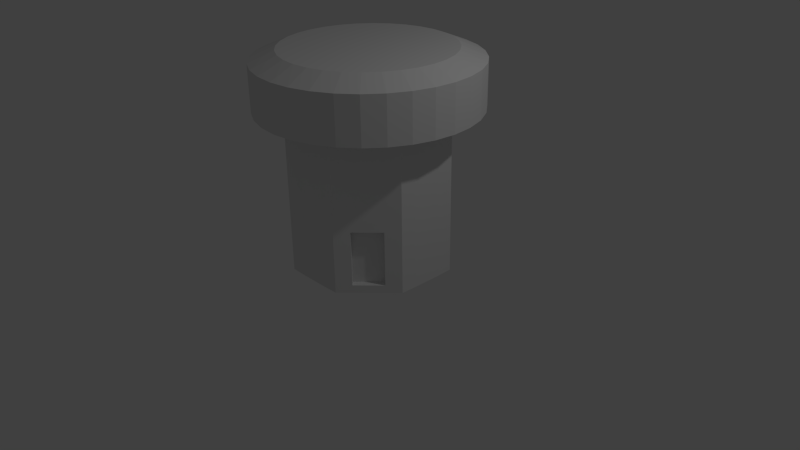 # Source: Robot_Bee_4.blend  (saved by Blender 2.76.0; exported with 4.5.12 LTS)
import bpy
from mathutils import Matrix  # noqa: F401  (used for matrix-valued properties, if any)

bpy.ops.wm.read_factory_settings(use_empty=True)
scene = bpy.context.scene
scene.name = 'Scene'

# ---- collections
col_collection_1 = bpy.data.collections.new('Collection 1'); scene.collection.children.link(col_collection_1)

# ---- world
world_world = bpy.data.worlds.new('World'); scene.world = world_world
world_world.color = (0.05088, 0.05088, 0.05088)
world_world.use_sun_shadow = False
world_world.sun_shadow_jitter_overblur = 0.0
world_world.cycles.sampling_method = 'MANUAL'
world_world.cycles.sample_map_resolution = 256

# ---- cameras
cam_camera = bpy.data.cameras.new('Camera')
cam_camera.clip_end = 100.0
cam_camera.lens = 35.0
cam_camera.sensor_width = 32.0
cam_camera.sensor_height = 18.0
cam_camera.ortho_scale = 7.314
cam_camera.dof.focus_distance = 0.0
cam_camera.dof.aperture_fstop = 128.0

# ---- lights
light_lamp = bpy.data.lights.new('Lamp', 'POINT')
light_lamp.transmission_factor = 0.0
light_lamp.cutoff_distance = 30.0
light_lamp.energy = 100.0
light_lamp.shadow_buffer_clip_start = 1.001
light_lamp.shadow_soft_size = 0.1
light_lamp.shadow_maximum_resolution = 0.006
light_lamp.use_absolute_resolution = True
light_lamp.cycles.use_multiple_importance_sampling = False

# ---- meshes
me_cylinder_003 = bpy.data.meshes.new('Cylinder.003')
me_cylinder_003.from_pydata([(-0.9681, 3.576e-07, -1.0), (-0.9681, 3.576e-07, 1.0), (-0.9681, 0.1951, -1.0), (-0.9681, 0.1951, 1.0), (-0.9681, 0.3981, -1.0), (-0.9681, 0.3981, 1.0), (-0.8257, 0.5498, -1.0), (-0.8257, 0.5498, 1.0), (-0.6877, 0.6877, -1.0), (-0.6877, 0.6877, 1.0), (-0.5498, 0.8257, -1.0), (-0.5498, 0.8257, 1.0), (-0.3981, 0.9681, -1.0), (-0.3981, 0.9681, 1.0), (-0.1951, 0.9681, -1.0), (-0.1951, 0.9681, 1.0), (5.364e-07, 0.9681, -1.0), (5.364e-07, 0.9681, 1.0), (0.1951, 0.9681, -1.0), (0.1951, 0.9681, 1.0), (0.3981, 0.9681, -1.0), (0.3981, 0.9681, 1.0), (0.5498, 0.8257, -1.0), (0.5498, 0.8257, 1.0), (0.6877, 0.6877, -1.0), (0.6877, 0.6877, 1.0), (0.8257, 0.5498, -1.0), (0.8257, 0.5498, 1.0), (0.9681, 0.3981, -1.0), (0.9681, 0.3981, 1.0), (0.9681, 0.1951, -1.0), (0.9681, 0.1951, 1.0), (0.9681, -1.788e-07, -1.0), (0.9681, -1.788e-07, 1.0), (0.9681, -0.1951, -1.0), (0.9681, -0.1951, 1.0), (0.9681, -0.3981, -1.0), (0.9681, -0.3981, 1.0), (0.8257, -0.5498, -1.0), (0.8257, -0.5498, 1.0), (0.6877, -0.6877, -1.0), (0.6877, -0.6877, 1.0), (0.5498, -0.8257, -1.0), (0.5498, -0.8257, 1.0), (0.3981, -0.9681, -1.0), (0.3981, -0.9681, 1.0), (0.1951, -0.9681, -1.0), (0.1951, -0.9681, 1.0), (-6.557e-07, -0.9681, -1.0), (-6.557e-07, -0.9681, 1.0), (-0.1951, -0.9681, -1.0), (-0.1951, -0.9681, 1.0), (-0.3981, -0.9681, -1.0), (-0.3981, -0.9681, 1.0), (-0.5498, -0.8257, -1.0), (-0.5498, -0.8257, 1.0), (-0.6877, -0.6877, -1.0), (-0.6877, -0.6877, 1.0), (-0.8257, -0.5498, -1.0), (-0.8257, -0.5498, 1.0), (-0.9681, -0.3981, -1.0), (-0.9681, -0.3981, 1.0), (-0.9681, -0.1951, -1.0), (-0.9681, -0.1951, 1.0), (-1.364, 0.2713, 1.0), (-1.391, 1.788e-07, 1.0), (-1.285, 0.5322, 1.0), (-1.156, 0.7726, 1.0), (-0.9833, 0.9833, 1.0), (-0.7726, 1.156, 1.0), (-0.5322, 1.285, 1.0), (-0.2713, 1.364, 1.0), (7.749e-07, 1.391, 1.0), (0.2713, 1.364, 1.0), (0.5322, 1.285, 1.0), (0.7726, 1.156, 1.0), (0.9833, 0.9833, 1.0), (1.156, 0.7726, 1.0), (1.285, 0.5322, 1.0), (1.364, 0.2713, 1.0), (1.391, -2.98e-07, 1.0), (1.364, -0.2713, 1.0), (1.285, -0.5322, 1.0), (1.156, -0.7726, 1.0), (0.9833, -0.9833, 1.0), (0.7726, -1.156, 1.0), (0.5322, -1.285, 1.0), (0.2713, -1.364, 1.0), (-1.013e-06, -1.391, 1.0), (-0.2713, -1.364, 1.0), (-0.5322, -1.285, 1.0), (-0.7726, -1.156, 1.0), (-0.9833, -0.9833, 1.0), (-1.156, -0.7726, 1.0), (-1.285, -0.5322, 1.0), (-1.364, -0.2713, 1.0), (-1.051, 0.2091, 1.72), (-1.072, 2.014e-07, 1.72), (-0.9902, 0.4102, 1.72), (-0.8912, 0.5955, 1.72), (-0.7579, 0.7579, 1.72), (-0.5955, 0.8912, 1.72), (-0.4102, 0.9902, 1.72), (-0.2091, 1.051, 1.72), (6.194e-07, 1.072, 1.72), (0.2091, 1.051, 1.72), (0.4102, 0.9902, 1.72), (0.5955, 0.8912, 1.72), (0.7579, 0.7579, 1.72), (0.8912, 0.5955, 1.72), (0.9902, 0.4102, 1.72), (1.051, 0.2091, 1.72), (1.072, -2.12e-07, 1.72), (1.051, -0.2091, 1.72), (0.9902, -0.4102, 1.72), (0.8912, -0.5955, 1.72), (0.7579, -0.7579, 1.72), (0.5955, -0.8912, 1.72), (0.4102, -0.9902, 1.72), (0.2091, -1.051, 1.72), (-7.588e-07, -1.072, 1.72), (-0.2091, -1.051, 1.72), (-0.4102, -0.9902, 1.72), (-0.5955, -0.8912, 1.72), (-0.7579, -0.7579, 1.72), (-0.8912, -0.5955, 1.72), (-0.9902, -0.4102, 1.72), (-1.051, -0.2091, 1.72), (-1.364, -0.2713, 1.587), (-1.391, 1.788e-07, 1.587), (1.285, -0.5322, 1.587), (1.156, -0.7726, 1.587), (-0.7726, 1.156, 1.587), (-0.5322, 1.285, 1.587), (0.9833, -0.9833, 1.587), (-0.2713, 1.364, 1.587), (0.7726, -1.156, 1.587), (7.749e-07, 1.391, 1.587), (0.5322, -1.285, 1.587), (0.2713, 1.364, 1.587), (0.2713, -1.364, 1.587), (0.5322, 1.285, 1.587), (-1.013e-06, -1.391, 1.587), (0.7726, 1.156, 1.587), (-0.2713, -1.364, 1.587), (0.9833, 0.9833, 1.587), (-0.5322, -1.285, 1.587), (1.156, 0.7726, 1.587), (-0.7726, -1.156, 1.587), (1.285, 0.5322, 1.587), (-1.364, 0.2713, 1.587), (-0.9833, -0.9833, 1.587), (1.364, 0.2713, 1.587), (-1.285, 0.5322, 1.587), (-1.156, -0.7726, 1.587), (1.391, -3.467e-07, 1.587), (-1.156, 0.7726, 1.587), (-1.285, -0.5322, 1.587), (1.364, -0.2713, 1.587), (-0.9833, 0.9833, 1.587), (-0.835, 3.572e-07, -1.0), (-0.835, 0.1683, -1.0), (-0.835, 0.3434, -1.0), (-0.7122, 0.4742, -1.0), (-0.5932, 0.5932, -1.0), (-0.4742, 0.7122, -1.0), (-0.3434, 0.835, -1.0), (-0.1683, 0.835, -1.0), (4.845e-07, 0.835, -1.0), (0.1683, 0.835, -1.0), (0.3434, 0.835, -1.0), (0.4742, 0.7122, -1.0), (0.5932, 0.5932, -1.0), (0.7122, 0.4742, -1.0), (0.835, 0.3434, -1.0), (0.835, 0.1683, -1.0), (0.835, -1.055e-07, -1.0), (0.835, -0.1683, -1.0), (0.835, -0.3434, -1.0), (0.7122, -0.4742, -1.0), (0.5932, -0.5932, -1.0), (0.4742, -0.7122, -1.0), (0.3434, -0.835, -1.0), (0.1683, -0.835, -1.0), (-5.437e-07, -0.835, -1.0), (-0.1683, -0.835, -1.0), (-0.3434, -0.835, -1.0), (-0.4742, -0.7122, -1.0), (-0.5932, -0.5932, -1.0), (-0.7122, -0.4742, -1.0), (-0.835, -0.3434, -1.0), (-0.835, -0.1683, -1.0), (-0.835, 3.572e-07, 0.875), (-0.835, 0.1683, 0.875), (-0.835, 0.3434, 0.875), (-0.7122, 0.4742, 0.875), (-0.5932, 0.5932, 0.875), (-0.4742, 0.7122, 0.875), (-0.3434, 0.835, 0.875), (-0.1683, 0.835, 0.875), (4.965e-07, 0.835, 0.875), (0.1683, 0.835, 0.875), (0.3434, 0.835, 0.875), (0.4742, 0.7122, 0.875), (0.5932, 0.5932, 0.875), (0.7122, 0.4742, 0.875), (0.835, 0.3434, 0.875), (0.835, 0.1683, 0.875), (0.835, -1.055e-07, 0.875), (0.835, -0.1683, 0.875), (0.835, -0.3434, 0.875), (0.7122, -0.4742, 0.875), (0.5932, -0.5932, 0.875), (0.4742, -0.7122, 0.875), (0.3434, -0.835, 0.875), (0.1683, -0.835, 0.875), (-5.317e-07, -0.835, 0.875), (-0.1683, -0.835, 0.875), (-0.3434, -0.835, 0.875), (-0.4742, -0.7122, 0.875), (-0.5932, -0.5932, 0.875), (-0.7122, -0.4742, 0.875), (-0.835, -0.3434, 0.875), (-0.835, -0.1683, 0.875), (-5.421e-07, -0.835, -0.9), (0.4742, 0.7122, -0.9), (-0.835, 3.572e-07, -0.9), (-0.1683, -0.835, -0.9), (0.5932, 0.5932, -0.9), (-0.3434, -0.835, -0.9), (0.7122, 0.4742, -0.9), (-0.4742, -0.7122, -0.9), (0.835, 0.3434, -0.9), (-0.835, 0.1683, -0.9), (-0.5932, -0.5932, -0.9), (0.835, 0.1683, -0.9), (-0.835, 0.3434, -0.9), (-0.7122, -0.4742, -0.9), (0.835, -1.055e-07, -0.9), (-0.7122, 0.4742, -0.9), (-0.835, -0.3434, -0.9), (0.835, -0.1683, -0.9), (-0.5932, 0.5932, -0.9), (-0.835, -0.1683, -0.9), (0.835, -0.3434, -0.9), (-0.4742, 0.7122, -0.9), (0.7122, -0.4742, -0.9), (-0.3434, 0.835, -0.9), (0.5932, -0.5932, -0.9), (-0.1683, 0.835, -0.9), (0.4742, -0.7122, -0.9), (4.861e-07, 0.835, -0.9), (0.3434, -0.835, -0.9), (0.1683, 0.835, -0.9), (0.1683, -0.835, -0.9), (0.3434, 0.835, -0.9), (-0.9681, 0.1951, -0.9), (-0.9681, 0.3981, -0.9), (-0.8257, 0.5498, -0.9), (-0.6877, 0.6877, -0.9), (-0.5498, 0.8257, -0.9), (-0.3981, 0.9681, -0.9), (-0.1951, 0.9681, -0.9), (5.364e-07, 0.9681, -0.9), (0.1951, 0.9681, -0.9), (0.3981, 0.9681, -0.9), (0.5498, 0.8257, -0.9), (0.6877, 0.6877, -0.9), (0.8257, 0.5498, -0.9), (0.9681, 0.3981, -0.9), (0.9681, 0.1951, -0.9), (0.9681, -1.788e-07, -0.9), (0.9681, -0.1951, -0.9), (0.9681, -0.3981, -0.9), (0.8257, -0.5498, -0.9), (0.6877, -0.6877, -0.9), (0.5498, -0.8257, -0.9), (0.3981, -0.9681, -0.9), (0.1951, -0.9681, -0.9), (-6.557e-07, -0.9681, -0.9), (-0.1951, -0.9681, -0.9), (-0.3981, -0.9681, -0.9), (-0.5498, -0.8257, -0.9), (-0.6877, -0.6877, -0.9), (-0.8257, -0.5498, -0.9), (-0.9681, -0.3981, -0.9), (-0.9681, -0.1951, -0.9), (-0.9681, 3.576e-07, -0.9), (-0.1683, -0.835, -0.2), (0.5932, 0.5932, -0.2), (-0.3434, -0.835, -0.2), (0.7122, 0.4742, -0.2), (-0.4742, -0.7122, -0.2), (0.835, 0.3434, -0.2), (-0.835, 0.1683, -0.2), (-0.5932, -0.5932, -0.2), (0.835, 0.1683, -0.2), (-0.835, 0.3434, -0.2), (-0.7122, -0.4742, -0.2), (0.835, -1.055e-07, -0.2), (-0.7122, 0.4742, -0.2), (-0.835, -0.3434, -0.2), (0.835, -0.1683, -0.2), (-0.5932, 0.5932, -0.2), (-0.835, -0.1683, -0.2), (0.835, -0.3434, -0.2), (-0.4742, 0.7122, -0.2), (0.7122, -0.4742, -0.2), (-0.3434, 0.835, -0.2), (0.5932, -0.5932, -0.2), (-0.1683, 0.835, -0.2), (0.4742, -0.7122, -0.2), (4.913e-07, 0.835, -0.2), (0.3434, -0.835, -0.2), (0.1683, 0.835, -0.2), (0.1683, -0.835, -0.2), (0.3434, 0.835, -0.2), (-5.369e-07, -0.835, -0.2), (0.4742, 0.7122, -0.2), (-0.835, 3.572e-07, -0.2), (-0.9681, 3.576e-07, -0.2), (-0.9681, 0.1951, -0.2), (-0.9681, 0.3981, -0.2), (-0.8257, 0.5498, -0.2), (-0.6877, 0.6877, -0.2), (-0.5498, 0.8257, -0.2), (-0.3981, 0.9681, -0.2), (-0.1951, 0.9681, -0.2), (5.364e-07, 0.9681, -0.2), (0.1951, 0.9681, -0.2), (0.3981, 0.9681, -0.2), (0.5498, 0.8257, -0.2), (0.6877, 0.6877, -0.2), (0.8257, 0.5498, -0.2), (0.9681, 0.3981, -0.2), (0.9681, 0.1951, -0.2), (0.9681, -1.788e-07, -0.2), (0.9681, -0.1951, -0.2), (0.9681, -0.3981, -0.2), (0.8257, -0.5498, -0.2), (0.6877, -0.6877, -0.2), (0.5498, -0.8257, -0.2), (0.3981, -0.9681, -0.2), (0.1951, -0.9681, -0.2), (-6.557e-07, -0.9681, -0.2), (-0.1951, -0.9681, -0.2), (-0.3981, -0.9681, -0.2), (-0.5498, -0.8257, -0.2), (-0.6877, -0.6877, -0.2), (-0.8257, -0.5498, -0.2), (-0.9681, -0.3981, -0.2), (-0.9681, -0.1951, -0.2), (0.1951, -0.8818, -0.2), (0.1951, -0.8818, -0.9), (-6.557e-07, -0.8818, -0.2), (-6.557e-07, -0.8818, -0.9), (-0.1951, -0.8818, -0.2), (-0.1951, -0.8818, -0.9), (-0.9681, 0.1951, -0.7), (-0.9681, 0.3981, -0.7), (-0.8257, 0.5498, -0.7), (-0.6877, 0.6877, -0.7), (-0.5498, 0.8257, -0.7), (-0.3981, 0.9681, -0.7), (-0.1951, 0.9681, -0.7), (-0.9402, 0.1672, -0.7), (0.1951, 0.9681, -0.7), (0.3981, 0.9681, -0.7), (0.5498, 0.8257, -0.7), (0.6877, 0.6877, -0.7), (0.8257, 0.5498, -0.7), (0.9681, 0.3981, -0.7), (0.9681, 0.1951, -0.7), (-0.1951, 0.9215, -0.7), (0.9681, -0.1951, -0.7), (0.9681, -0.3981, -0.7), (0.8257, -0.5498, -0.7), (0.6877, -0.6877, -0.7), (0.5498, -0.8257, -0.7), (0.3981, -0.9681, -0.7), (0.1951, -0.9681, -0.7), (-0.1951, -0.9681, -0.7), (-0.3981, -0.9681, -0.7), (-0.5498, -0.8257, -0.7), (-0.6877, -0.6877, -0.7), (-0.8257, -0.5498, -0.7), (-0.9681, -0.3981, -0.7), (-0.9681, -0.1951, -0.7), (0.1951, -0.8818, -0.7), (-6.557e-07, -0.8818, -0.7), (-0.1951, -0.8818, -0.7), (-5.395e-07, -0.835, -0.7), (0.4742, 0.7122, -0.7), (-0.835, 3.572e-07, -0.7), (-0.1683, -0.835, -0.7), (0.5932, 0.5932, -0.7), (-0.3434, -0.835, -0.7), (0.7122, 0.4742, -0.7), (-0.4742, -0.7122, -0.7), (0.835, 0.3434, -0.7), (-0.835, 0.1683, -0.7), (-0.5932, -0.5932, -0.7), (0.835, 0.1683, -0.7), (-0.835, 0.3434, -0.7), (-0.7122, -0.4742, -0.7), (0.835, -1.055e-07, -0.7), (-0.7122, 0.4742, -0.7), (-0.835, -0.3434, -0.7), (0.835, -0.1683, -0.7), (-0.5932, 0.5932, -0.7), (-0.835, -0.1683, -0.7), (0.835, -0.3434, -0.7), (-0.4742, 0.7122, -0.7), (0.7122, -0.4742, -0.7), (-0.3434, 0.835, -0.7), (0.5932, -0.5932, -0.7), (-0.1683, 0.835, -0.7), (0.4742, -0.7122, -0.7), (4.887e-07, 0.835, -0.7), (0.3434, -0.835, -0.7), (0.1683, 0.835, -0.7), (0.1683, -0.835, -0.7), (0.3434, 0.835, -0.7), (0.9067, 0.1951, -0.7), (0.9067, 0.1951, -0.9), (0.9067, -1.788e-07, -0.7), (0.9067, -1.788e-07, -0.9), (0.9067, -0.1951, -0.7), (0.9067, -0.1951, -0.9), (0.9067, -1.788e-07, -0.2), (0.9067, -0.1951, -0.2), (0.9067, 0.1951, -0.2), (-0.1951, 0.9215, -0.9), (5.364e-07, 0.9215, -0.9), (0.1951, 0.9215, -0.7), (0.1951, 0.9215, -0.9), (5.364e-07, 0.9215, -0.2), (0.1951, 0.9215, -0.2), (-0.1951, 0.9215, -0.2), (-0.9402, 0.1672, -0.9), (-0.9402, -0.223, -0.7), (-0.9402, -0.223, -0.9), (-0.9402, -0.02786, -0.9), (-0.9402, -0.02786, -0.7), (-0.9402, -0.02786, -0.2), (-0.9402, -0.223, -0.2), (-0.9402, 0.1672, -0.2), (-0.1672, 0.8937, -0.7), (-0.1672, 0.8937, -0.9), (0.02786, 0.8937, -0.7), (0.02786, 0.8937, -0.9), (0.223, 0.8937, -0.7), (0.223, 0.8937, -0.9), (0.02786, 0.8937, -0.2), (0.223, 0.8937, -0.2), (-0.1672, 0.8937, -0.2)], [], [(2, 161, 160, 0), (320, 1, 3, 321), (321, 3, 5, 322), (322, 5, 7, 323), (323, 7, 9, 324), (324, 9, 11, 325), (325, 11, 13, 326), (326, 13, 15, 327), (327, 15, 17, 328), (328, 17, 19, 329), (329, 19, 21, 330), (330, 21, 23, 331), (331, 23, 25, 332), (332, 25, 27, 333), (333, 27, 29, 334), (334, 29, 31, 335), (335, 31, 33, 336), (336, 33, 35, 337), (337, 35, 37, 338), (338, 37, 39, 339), (339, 39, 41, 340), (340, 41, 43, 341), (341, 43, 45, 342), (342, 45, 47, 343), (343, 47, 49, 344), (344, 49, 51, 345), (345, 51, 53, 346), (346, 53, 55, 347), (347, 55, 57, 348), (348, 57, 59, 349), (65, 95, 128, 129), (349, 59, 61, 350), (351, 63, 1, 320), (38, 179, 178, 36), (129, 128, 127, 97), (15, 13, 70, 71), (33, 31, 79, 80), (51, 49, 88, 89), (7, 5, 66, 67), (25, 23, 75, 76), (43, 41, 84, 85), (61, 59, 93, 94), (17, 15, 71, 72), (35, 33, 80, 81), (53, 51, 89, 90), (9, 7, 67, 68), (27, 25, 76, 77), (45, 43, 85, 86), (63, 61, 94, 95), (19, 17, 72, 73), (37, 35, 81, 82), (55, 53, 90, 91), (11, 9, 68, 69), (29, 27, 77, 78), (47, 45, 86, 87), (3, 1, 65, 64), (1, 63, 95, 65), (21, 19, 73, 74), (39, 37, 82, 83), (57, 55, 91, 92), (13, 11, 69, 70), (31, 29, 78, 79), (49, 47, 87, 88), (5, 3, 64, 66), (23, 21, 74, 75), (41, 39, 83, 84), (96, 97, 127, 126, 125, 124, 123, 122, 121, 120, 119, 118, 117, 116, 115, 114, 113, 112, 111, 110, 109, 108, 107, 106, 105, 104, 103, 102, 101, 100, 99, 98), (131, 130, 114, 115), (133, 132, 101, 102), (134, 131, 115, 116), (135, 133, 102, 103), (136, 134, 116, 117), (137, 135, 103, 104), (138, 136, 117, 118), (139, 137, 104, 105), (140, 138, 118, 119), (141, 139, 105, 106), (142, 140, 119, 120), (143, 141, 106, 107), (144, 142, 120, 121), (145, 143, 107, 108), (146, 144, 121, 122), (147, 145, 108, 109), (148, 146, 122, 123), (149, 147, 109, 110), (150, 129, 97, 96), (151, 148, 123, 124), (152, 149, 110, 111), (153, 150, 96, 98), (154, 151, 124, 125), (155, 152, 111, 112), (156, 153, 98, 99), (157, 154, 125, 126), (158, 155, 112, 113), (159, 156, 99, 100), (128, 157, 126, 127), (130, 158, 113, 114), (132, 159, 100, 101), (69, 68, 159, 132), (82, 81, 158, 130), (95, 94, 157, 128), (68, 67, 156, 159), (81, 80, 155, 158), (94, 93, 154, 157), (67, 66, 153, 156), (80, 79, 152, 155), (93, 92, 151, 154), (66, 64, 150, 153), (79, 78, 149, 152), (92, 91, 148, 151), (64, 65, 129, 150), (78, 77, 147, 149), (91, 90, 146, 148), (77, 76, 145, 147), (90, 89, 144, 146), (76, 75, 143, 145), (89, 88, 142, 144), (75, 74, 141, 143), (88, 87, 140, 142), (74, 73, 139, 141), (87, 86, 138, 140), (73, 72, 137, 139), (86, 85, 136, 138), (72, 71, 135, 137), (85, 84, 134, 136), (71, 70, 133, 135), (84, 83, 131, 134), (70, 69, 132, 133), (83, 82, 130, 131), (59, 57, 92, 93), (46, 183, 182, 44), (56, 188, 187, 54), (12, 166, 165, 10), (30, 175, 174, 28), (48, 184, 183, 46), (4, 162, 161, 2), (22, 171, 170, 20), (40, 180, 179, 38), (58, 189, 188, 56), (14, 167, 166, 12), (32, 176, 175, 30), (50, 185, 184, 48), (6, 163, 162, 4), (24, 172, 171, 22), (42, 181, 180, 40), (60, 190, 189, 58), (16, 168, 167, 14), (34, 177, 176, 32), (52, 186, 185, 50), (8, 164, 163, 6), (26, 173, 172, 24), (42, 44, 182, 181), (62, 191, 190, 60), (18, 169, 168, 16), (36, 178, 177, 34), (54, 187, 186, 52), (10, 165, 164, 8), (28, 174, 173, 26), (0, 160, 191, 62), (20, 170, 169, 18), (317, 288, 217, 216), (318, 289, 204, 203), (288, 290, 218, 217), (289, 291, 205, 204), (290, 292, 219, 218), (291, 293, 206, 205), (319, 294, 193, 192), (292, 295, 220, 219), (293, 296, 207, 206), (294, 297, 194, 193), (295, 298, 221, 220), (296, 299, 208, 207), (297, 300, 195, 194), (298, 301, 222, 221), (299, 302, 209, 208), (300, 303, 196, 195), (301, 304, 223, 222), (302, 305, 210, 209), (303, 306, 197, 196), (304, 319, 192, 223), (305, 307, 211, 210), (306, 308, 198, 197), (307, 309, 212, 211), (308, 310, 199, 198), (309, 311, 213, 212), (310, 312, 200, 199), (311, 313, 214, 213), (312, 314, 201, 200), (313, 315, 215, 214), (314, 316, 202, 201), (315, 317, 216, 215), (192, 193, 194, 195, 196, 197, 198, 199, 200, 201, 202, 203, 204, 205, 206, 207, 208, 209, 210, 211, 212, 213, 214, 215, 216, 217, 218, 219, 220, 221, 222, 223), (316, 318, 203, 202), (350, 61, 63, 351), (170, 171, 225, 255), (183, 184, 224, 254), (169, 170, 255, 253), (182, 183, 254, 252), (168, 169, 253, 251), (181, 182, 252, 250), (167, 168, 251, 249), (180, 181, 250, 248), (166, 167, 249, 247), (179, 180, 248, 246), (165, 166, 247, 245), (178, 179, 246, 244), (191, 160, 226, 243), (164, 165, 245, 242), (177, 178, 244, 241), (190, 191, 243, 240), (163, 164, 242, 239), (176, 177, 241, 238), (189, 190, 240, 237), (162, 163, 239, 236), (175, 176, 238, 235), (188, 189, 237, 234), (161, 162, 236, 233), (174, 175, 235, 232), (187, 188, 234, 231), (160, 161, 233, 226), (173, 174, 232, 230), (186, 187, 231, 229), (172, 173, 230, 228), (185, 186, 229, 227), (171, 172, 228, 225), (184, 185, 227, 224), (60, 285, 286, 62), (62, 286, 287, 0), (58, 284, 285, 60), (56, 283, 284, 58), (54, 282, 283, 56), (52, 281, 282, 54), (50, 280, 281, 52), (48, 279, 280, 50), (46, 278, 279, 48), (44, 277, 278, 46), (42, 276, 277, 44), (40, 275, 276, 42), (38, 274, 275, 40), (36, 273, 274, 38), (34, 272, 273, 36), (32, 271, 272, 34), (30, 270, 271, 32), (28, 269, 270, 30), (26, 268, 269, 28), (24, 267, 268, 26), (22, 266, 267, 24), (20, 265, 266, 22), (18, 264, 265, 20), (16, 263, 264, 18), (14, 262, 263, 16), (12, 261, 262, 14), (10, 260, 261, 12), (8, 259, 260, 10), (6, 258, 259, 8), (4, 257, 258, 6), (2, 256, 257, 4), (0, 287, 256, 2), (422, 392, 318, 316), (421, 391, 317, 315), (420, 422, 316, 314), (419, 421, 315, 313), (418, 420, 314, 312), (417, 419, 313, 311), (416, 418, 312, 310), (415, 417, 311, 309), (414, 416, 310, 308), (413, 415, 309, 307), (412, 414, 308, 306), (411, 413, 307, 305), (410, 393, 319, 304), (409, 412, 306, 303), (408, 411, 305, 302), (407, 410, 304, 301), (406, 409, 303, 300), (405, 408, 302, 299), (404, 407, 301, 298), (403, 406, 300, 297), (402, 405, 299, 296), (401, 404, 298, 295), (400, 403, 297, 294), (399, 402, 296, 293), (398, 401, 295, 292), (393, 400, 294, 319), (397, 399, 293, 291), (396, 398, 292, 290), (395, 397, 291, 289), (394, 396, 290, 288), (392, 395, 289, 318), (391, 394, 288, 317), (386, 350, 351, 387), (433, 432, 448, 450), (385, 349, 350, 386), (384, 348, 349, 385), (383, 347, 348, 384), (382, 346, 347, 383), (381, 345, 346, 382), (280, 279, 355, 357), (343, 344, 354, 352), (379, 342, 343, 380), (378, 341, 342, 379), (377, 340, 341, 378), (376, 339, 340, 377), (375, 338, 339, 376), (374, 337, 338, 375), (336, 337, 430, 429), (272, 271, 426, 428), (371, 334, 335, 372), (370, 333, 334, 371), (369, 332, 333, 370), (368, 331, 332, 369), (367, 330, 331, 368), (366, 329, 330, 367), (327, 328, 436, 438), (263, 262, 432, 433), (363, 326, 327, 364), (362, 325, 326, 363), (361, 324, 325, 362), (360, 323, 324, 361), (359, 322, 323, 360), (358, 321, 322, 359), (286, 387, 440, 441), (389, 354, 356, 390), (388, 352, 354, 389), (344, 345, 356, 354), (381, 280, 357, 390), (380, 343, 352, 388), (279, 278, 353, 355), (278, 380, 388, 353), (345, 381, 390, 356), (353, 388, 389, 355), (355, 389, 390, 357), (358, 256, 439, 365), (256, 358, 359, 257), (257, 359, 360, 258), (258, 360, 361, 259), (259, 361, 362, 260), (260, 362, 363, 261), (261, 363, 364, 262), (364, 327, 438, 373), (329, 366, 434, 437), (264, 366, 367, 265), (265, 367, 368, 266), (266, 368, 369, 267), (267, 369, 370, 268), (268, 370, 371, 269), (269, 371, 372, 270), (270, 372, 423, 424), (374, 272, 428, 427), (272, 374, 375, 273), (273, 375, 376, 274), (274, 376, 377, 275), (275, 377, 378, 276), (276, 378, 379, 277), (277, 379, 380, 278), (280, 381, 382, 281), (281, 382, 383, 282), (282, 383, 384, 283), (283, 384, 385, 284), (284, 385, 386, 285), (435, 433, 450, 452), (285, 386, 387, 286), (224, 227, 394, 391), (225, 228, 395, 392), (227, 229, 396, 394), (228, 230, 397, 395), (229, 231, 398, 396), (230, 232, 399, 397), (226, 233, 400, 393), (231, 234, 401, 398), (232, 235, 402, 399), (233, 236, 403, 400), (234, 237, 404, 401), (235, 238, 405, 402), (236, 239, 406, 403), (237, 240, 407, 404), (238, 241, 408, 405), (239, 242, 409, 406), (240, 243, 410, 407), (241, 244, 411, 408), (242, 245, 412, 409), (243, 226, 393, 410), (244, 246, 413, 411), (245, 247, 414, 412), (246, 248, 415, 413), (247, 249, 416, 414), (248, 250, 417, 415), (249, 251, 418, 416), (250, 252, 419, 417), (251, 253, 420, 418), (252, 254, 421, 419), (253, 255, 422, 420), (254, 224, 391, 421), (255, 225, 392, 422), (425, 429, 430, 427), (423, 431, 429, 425), (424, 423, 425, 426), (426, 425, 427, 428), (271, 270, 424, 426), (337, 374, 427, 430), (335, 336, 429, 431), (372, 335, 431, 423), (434, 435, 452, 451), (320, 321, 446, 444), (437, 434, 451, 454), (351, 320, 444, 445), (366, 264, 435, 434), (262, 364, 373, 432), (264, 263, 433, 435), (328, 329, 437, 436), (440, 445, 444, 443), (443, 444, 446, 365), (442, 443, 365, 439), (441, 440, 443, 442), (449, 453, 454, 451), (447, 455, 453, 449), (448, 447, 449, 450), (450, 449, 451, 452), (436, 437, 454, 453), (438, 436, 453, 455), (287, 286, 441, 442), (387, 351, 445, 440), (373, 438, 455, 447), (256, 287, 442, 439), (432, 373, 447, 448), (321, 358, 365, 446)])
me_cylinder_003.use_remesh_preserve_volume = False
me_cylinder_003.use_remesh_preserve_attributes = False
me_cylinder_003.use_mirror_vertex_groups = False
me_cylinder_003.update()

# ---- objects
ob_cylinder = bpy.data.objects.new('Cylinder', me_cylinder_003)
ob_lamp = bpy.data.objects.new('Lamp', light_lamp)
ob_camera = bpy.data.objects.new('Camera', cam_camera)

# ---- transforms, parenting, visibility, modifiers, constraints
ob_cylinder.location = (0.0, 0.0, 1.0)
ob_cylinder.rotation_euler = (0.0, -0.0, 0.7854)
ob_cylinder.lineart.crease_threshold = 0.0
ob_lamp.location = (4.076, 1.005, 5.904)
ob_lamp.rotation_euler = (0.6503, 0.05522, 1.866)
ob_lamp.lock_rotations_4d = False
ob_lamp.empty_display_type = 'ARROWS'
ob_lamp.color = (0.0, 0.0, 0.0, 0.0)
ob_lamp.lineart.crease_threshold = 0.0
ob_camera.location = (7.481, -6.508, 5.344)
ob_camera.rotation_euler = (1.109, 0.01082, 0.8149)
ob_camera.lock_rotations_4d = False
ob_camera.empty_display_type = 'ARROWS'
ob_camera.color = (0.0, 0.0, 0.0, 0.0)
ob_camera.display_type = 'WIRE'
ob_camera.lineart.crease_threshold = 0.0

# ---- collection membership
col_collection_1.objects.link(ob_cylinder)
col_collection_1.objects.link(ob_lamp)
col_collection_1.objects.link(ob_camera)

# ---- scene / render settings (as saved in the file)
scene.camera = ob_camera
scene.frame_start = 1; scene.frame_end = 250; scene.frame_set(1)
scene.render.engine = 'BLENDER_EEVEE_NEXT'
scene.render.resolution_percentage = 50
scene.render.dither_intensity = 0.0
scene.cycles.use_denoising = False
scene.cycles.samples = 10
scene.cycles.sampling_pattern = 'TABULATED_SOBOL'
scene.cycles.light_sampling_threshold = 0.0
scene.cycles.use_adaptive_sampling = False
scene.cycles.use_light_tree = False
scene.cycles.blur_glossy = 0.0
scene.cycles.pixel_filter_type = 'GAUSSIAN'
scene.cycles.sample_clamp_indirect = 0.0
scene.view_settings.view_transform = 'Standard'
bpy.context.view_layer.update()
